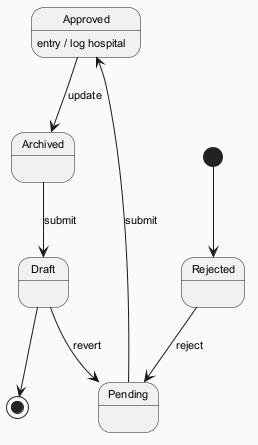

The diagram above was rendered by PlantUML. Its source (embedded in the PNG):
@startuml
skinparam backgroundColor #FAFAFA
skinparam classBackgroundColor #FFF3E0
skinparam classBorderColor #E65100
skinparam defaultFontSize 11
[*] --> Rejected
Rejected --> Pending : reject
Pending --> Approved : submit
Approved --> Archived : update
Approved : entry / log hospital
Archived --> Draft : submit
Draft --> Pending : revert
Draft --> [*]
@enduml